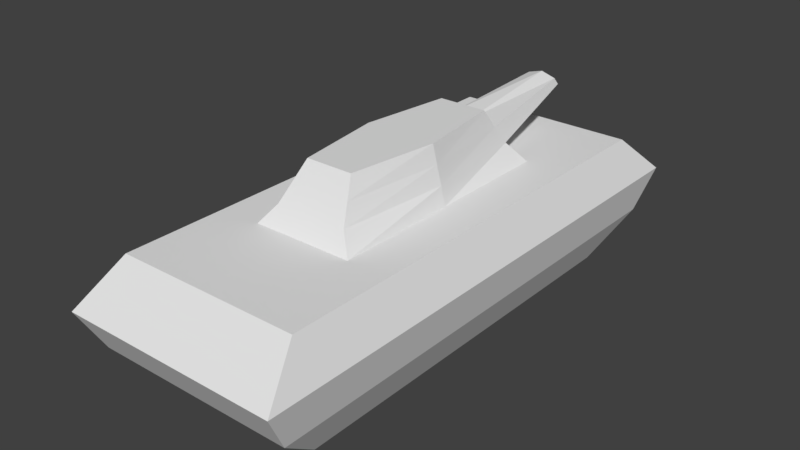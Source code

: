 # Source: My_Tank.blend  (saved by Blender 2.79.0; exported with 4.5.12 LTS)
import bpy
from mathutils import Matrix  # noqa: F401  (used for matrix-valued properties, if any)

bpy.ops.wm.read_factory_settings(use_empty=True)
scene = bpy.context.scene
scene.name = 'Scene'

# ---- collections
col_collection_1 = bpy.data.collections.new('Collection 1'); scene.collection.children.link(col_collection_1)

# ---- world
world_world = bpy.data.worlds.new('World'); scene.world = world_world
world_world.color = (0.05088, 0.05088, 0.05088)
world_world.use_sun_shadow = False
world_world.sun_shadow_jitter_overblur = 0.0
world_world.cycles.sampling_method = 'MANUAL'

# ---- meshes
me_cube_003 = bpy.data.meshes.new('Cube.003')
me_cube_003.from_pydata([(-0.8008, -0.8008, -1.0), (-0.9135, -0.9135, 1.0), (-0.8008, 0.8008, -1.0), (-0.9135, 0.9135, 1.0), (0.8008, -0.8008, -1.0), (0.9135, -0.9135, 1.0), (0.8008, 0.8008, -1.0), (0.9135, 0.9135, 1.0), (-0.8008, 0.4004, -1.0), (-0.8008, 0.0, -1.0), (-0.8008, -0.4004, -1.0), (-0.9135, -0.4568, 1.0), (-0.9135, 0.0, 1.0), (-0.9135, 0.4568, 1.0), (0.8008, -0.4004, -1.0), (0.8008, 0.0, -1.0), (0.8008, 0.4004, -1.0), (0.9135, 0.4568, 1.0), (0.9135, 0.0, 1.0), (0.9135, -0.4568, 1.0), (-1.0, -1.0, -0.3173), (-1.091, -1.091, 0.3494), (-1.091, 1.091, 0.3494), (-1.0, 1.0, -0.3173), (1.091, 1.091, 0.3494), (1.0, 1.0, -0.3173), (1.091, -1.091, 0.3494), (1.0, -1.0, -0.3173), (1.091, 0.5457, 0.3494), (1.0, 0.5, -0.3173), (1.091, 0.0, 0.3494), (1.0, 0.0, -0.3173), (1.091, -0.5457, 0.3494), (1.0, -0.5, -0.3173), (-1.091, -0.5457, 0.3494), (-1.0, -0.5, -0.3173), (-1.091, 0.0, 0.3494), (-1.0, 0.0, -0.3173), (-1.091, 0.5457, 0.3494), (-1.0, 0.5, -0.3173), (0.4004, 0.8008, -1.0), (0.0, 0.8008, -1.0), (-0.4004, 0.8008, -1.0), (-0.4568, 0.9135, 1.0), (0.0, 0.9135, 1.0), (0.4568, 0.9135, 1.0), (-0.4004, -0.8008, -1.0), (0.0, -0.8008, -1.0), (0.4004, -0.8008, -1.0), (0.4568, -0.9135, 1.0), (0.0, -0.9135, 1.0), (-0.4568, -0.9135, 1.0), (-0.5, 0.5, 1.0), (0.0, 0.5, 1.0), (0.5, 0.5, 1.0), (-0.5, 0.0, 1.0), (0.2994, 0.4059, 1.593), (0.5, 0.0, 1.0), (-0.5, -0.5, 1.0), (0.0, -0.5, 1.0), (0.5, -0.5, 1.0), (0.5, 0.5, -1.0), (0.0, 0.5, -1.0), (-0.5, 0.5, -1.0), (0.5, 0.0, -1.0), (0.0, 0.0, -1.0), (-0.5, 0.0, -1.0), (0.5, -0.5, -1.0), (0.0, -0.5, -1.0), (-0.5, -0.5, -1.0), (0.5, -1.0, -0.3173), (0.0, -1.0, -0.3173), (-0.5, -1.0, -0.3173), (0.5457, -1.091, 0.3494), (0.0, -1.091, 0.3494), (-0.5457, -1.091, 0.3494), (-0.5, 1.0, -0.3173), (0.0, 1.0, -0.3173), (0.5, 1.0, -0.3173), (-0.5457, 1.091, 0.3494), (0.0, 1.091, 0.3494), (0.5457, 1.091, 0.3494), (-0.2368, 0.3589, 1.89), (0.0, 0.3589, 1.89), (0.2368, 0.3589, 1.89), (-0.3589, 3.739e-09, 1.89), (0.0, 3.739e-09, 1.89), (0.3589, 3.739e-09, 1.89), (-0.2414, -0.3589, 1.89), (0.0, -0.3589, 1.89), (0.2414, -0.3589, 1.89), (0.3612, 0.453, 1.297), (0.0, 0.453, 1.297), (0.0, 0.4059, 1.593), (0.0, -0.4059, 1.593), (0.0, -0.453, 1.297), (0.2787, -0.453, 1.297), (0.2317, -0.4059, 1.593), (-0.3314, -0.453, 1.297), (-0.2844, -0.4059, 1.593), (-0.4059, 2.492e-09, 1.593), (-0.453, 1.246e-09, 1.297), (0.453, 1.246e-09, 1.297), (0.4059, 2.492e-09, 1.593), (-0.2994, 0.4059, 1.593), (-0.3612, 0.453, 1.297), (3.139e-09, -0.8872, 1.838), (3.139e-09, -0.9045, 1.587), (0.1667, -0.9045, 1.657), (0.1494, -0.8872, 1.767), (-0.1667, -0.9045, 1.657), (-0.1494, -0.8872, 1.767)], [], [(38, 13, 3, 22), (81, 45, 7, 24), (32, 19, 5, 26), (75, 51, 1, 21), (67, 14, 4, 48), (58, 11, 1, 51), (43, 3, 13, 52), (52, 13, 12, 55), (55, 12, 11, 58), (40, 6, 16, 61), (61, 16, 15, 64), (64, 15, 14, 67), (24, 7, 17, 28), (28, 17, 18, 30), (30, 18, 19, 32), (21, 1, 11, 34), (34, 11, 12, 36), (36, 12, 13, 38), (9, 37, 39, 8), (37, 36, 38, 39), (10, 35, 37, 9), (35, 34, 36, 37), (0, 20, 35, 10), (20, 21, 34, 35), (15, 31, 33, 14), (31, 30, 32, 33), (16, 29, 31, 15), (29, 28, 30, 31), (6, 25, 29, 16), (25, 24, 28, 29), (46, 72, 20, 0), (72, 75, 21, 20), (14, 33, 27, 4), (33, 32, 26, 27), (40, 78, 25, 6), (78, 81, 24, 25), (8, 39, 23, 2), (39, 38, 22, 23), (23, 22, 79, 76), (76, 79, 80, 77), (77, 80, 81, 78), (2, 23, 76, 42), (42, 76, 77, 41), (41, 77, 78, 40), (27, 26, 73, 70), (70, 73, 74, 71), (71, 74, 75, 72), (4, 27, 70, 48), (48, 70, 71, 47), (47, 71, 72, 46), (9, 66, 69, 10), (66, 65, 68, 69), (65, 64, 67, 68), (8, 63, 66, 9), (63, 62, 65, 66), (62, 61, 64, 65), (2, 42, 63, 8), (42, 41, 62, 63), (41, 40, 61, 62), (18, 57, 60, 19), (97, 103, 87, 90), (100, 99, 88, 85), (17, 54, 57, 18), (56, 93, 83, 84), (94, 97, 90, 89), (7, 45, 54, 17), (45, 44, 53, 54), (44, 43, 52, 53), (19, 60, 49, 5), (60, 59, 50, 49), (59, 58, 51, 50), (10, 69, 46, 0), (69, 68, 47, 46), (68, 67, 48, 47), (26, 5, 49, 73), (73, 49, 50, 74), (74, 50, 51, 75), (22, 3, 43, 79), (79, 43, 44, 80), (80, 44, 45, 81), (87, 86, 89, 90), (86, 85, 88, 89), (84, 83, 86, 87), (83, 82, 85, 86), (99, 94, 89, 88), (104, 100, 85, 82), (93, 104, 82, 83), (103, 56, 84, 87), (57, 54, 91, 102), (102, 91, 56, 103), (53, 52, 105, 92), (92, 105, 104, 93), (52, 55, 101, 105), (105, 101, 100, 104), (58, 59, 95, 98), (98, 95, 107, 110), (59, 60, 96, 95), (95, 96, 108, 107), (54, 53, 92, 91), (91, 92, 93, 56), (55, 58, 98, 101), (101, 98, 99, 100), (60, 57, 102, 96), (96, 102, 103, 97), (110, 107, 106, 111), (107, 108, 109, 106), (99, 98, 110, 111), (96, 97, 109, 108), (97, 94, 106, 109), (94, 99, 111, 106)])
_uv = me_cube_003.uv_layers.new(name='UVMap')
_uv.uv.foreach_set('vector', [0.0, 0.0, 1.0, 0.0, 1.0, 1.0, 0.0, 1.0, 0.0, 0.0, 1.0, 0.0, 1.0, 1.0, 0.0, 1.0, 0.0, 0.0, 1.0, 0.0, 1.0, 1.0, 0.0, 1.0, 0.0, 0.0, 1.0, 0.0, 1.0, 1.0, 0.0, 1.0, 0.0, 0.0, 1.0, 0.0, 1.0, 1.0, 0.0, 1.0, 0.0, 0.0, 1.0, 0.0, 1.0, 1.0, 0.0, 1.0, 0.0, 0.0, 1.0, 0.0, 1.0, 1.0, 0.0, 1.0, 0.0, 0.0, 1.0, 0.0, 1.0, 1.0, 0.0, 1.0, 0.0, 0.0, 1.0, 0.0, 1.0, 1.0, 0.0, 1.0, 0.0, 0.0, 1.0, 0.0, 1.0, 1.0, 0.0, 1.0, 0.0, 0.0, 1.0, 0.0, 1.0, 1.0, 0.0, 1.0, 0.0, 0.0, 1.0, 0.0, 1.0, 1.0, 0.0, 1.0, 0.0, 0.0, 1.0, 0.0, 1.0, 1.0, 0.0, 1.0, 0.0, 0.0, 1.0, 0.0, 1.0, 1.0, 0.0, 1.0, 0.0, 0.0, 1.0, 0.0, 1.0, 1.0, 0.0, 1.0, 0.0, 0.0, 1.0, 0.0, 1.0, 1.0, 0.0, 1.0, 0.0, 0.0, 1.0, 0.0, 1.0, 1.0, 0.0, 1.0, 0.0, 0.0, 1.0, 0.0, 1.0, 1.0, 0.0, 1.0, 0.0, 0.0, 1.0, 0.0, 1.0, 1.0, 0.0, 1.0, 0.0, 0.0, 1.0, 0.0, 1.0, 1.0, 0.0, 1.0, 0.0, 0.0, 1.0, 0.0, 1.0, 1.0, 0.0, 1.0, 0.0, 0.0, 1.0, 0.0, 1.0, 1.0, 0.0, 1.0, 0.0, 0.0, 1.0, 0.0, 1.0, 1.0, 0.0, 1.0, 0.0, 0.0, 1.0, 0.0, 1.0, 1.0, 0.0, 1.0, 0.0, 0.0, 1.0, 0.0, 1.0, 1.0, 0.0, 1.0, 0.0, 0.0, 1.0, 0.0, 1.0, 1.0, 0.0, 1.0, 0.0, 0.0, 1.0, 0.0, 1.0, 1.0, 0.0, 1.0, 0.0, 0.0, 1.0, 0.0, 1.0, 1.0, 0.0, 1.0, 0.0, 0.0, 1.0, 0.0, 1.0, 1.0, 0.0, 1.0, 0.0, 0.0, 1.0, 0.0, 1.0, 1.0, 0.0, 1.0, 0.0, 0.0, 1.0, 0.0, 1.0, 1.0, 0.0, 1.0, 0.0, 0.0, 1.0, 0.0, 1.0, 1.0, 0.0, 1.0, 0.0, 0.0, 1.0, 0.0, 1.0, 1.0, 0.0, 1.0, 0.0, 0.0, 1.0, 0.0, 1.0, 1.0, 0.0, 1.0, 0.0, 0.0, 1.0, 0.0, 1.0, 1.0, 0.0, 1.0, 0.0, 0.0, 1.0, 0.0, 1.0, 1.0, 0.0, 1.0, 0.0, 0.0, 1.0, 0.0, 1.0, 1.0, 0.0, 1.0, 0.0, 0.0, 1.0, 0.0, 1.0, 1.0, 0.0, 1.0, 0.0, 0.0, 1.0, 0.0, 1.0, 1.0, 0.0, 1.0, 0.0, 0.0, 1.0, 0.0, 1.0, 1.0, 0.0, 1.0, 0.0, 0.0, 1.0, 0.0, 1.0, 1.0, 0.0, 1.0, 0.0, 0.0, 1.0, 0.0, 1.0, 1.0, 0.0, 1.0, 0.0, 0.0, 1.0, 0.0, 1.0, 1.0, 0.0, 1.0, 0.0, 0.0, 1.0, 0.0, 1.0, 1.0, 0.0, 1.0, 0.0, 0.0, 1.0, 0.0, 1.0, 1.0, 0.0, 1.0, 0.0, 0.0, 1.0, 0.0, 1.0, 1.0, 0.0, 1.0, 0.0, 0.0, 1.0, 0.0, 1.0, 1.0, 0.0, 1.0, 0.0, 0.0, 1.0, 0.0, 1.0, 1.0, 0.0, 1.0, 0.0, 0.0, 1.0, 0.0, 1.0, 1.0, 0.0, 1.0, 0.0, 0.0, 1.0, 0.0, 1.0, 1.0, 0.0, 1.0, 0.0, 0.0, 1.0, 0.0, 1.0, 1.0, 0.0, 1.0, 0.0, 0.0, 1.0, 0.0, 1.0, 1.0, 0.0, 1.0, 0.0, 0.0, 1.0, 0.0, 1.0, 1.0, 0.0, 1.0, 0.0, 0.0, 1.0, 0.0, 1.0, 1.0, 0.0, 1.0, 0.0, 0.0, 1.0, 0.0, 1.0, 1.0, 0.0, 1.0, 0.0, 0.0, 1.0, 0.0, 1.0, 1.0, 0.0, 1.0, 0.0, 0.0, 1.0, 0.0, 1.0, 1.0, 0.0, 1.0, 0.0, 0.0, 1.0, 0.0, 1.0, 1.0, 0.0, 1.0, 0.0, 0.0, 1.0, 0.0, 1.0, 1.0, 0.0, 1.0, 0.0, 0.0, 1.0, 0.0, 1.0, 1.0, 0.0, 1.0, 0.0, 0.0, 1.0, 0.0, 1.0, 1.0, 0.0, 1.0, 0.0, 0.0, 1.0, 0.0, 1.0, 1.0, 0.0, 1.0, 0.0, 0.0, 1.0, 0.0, 1.0, 1.0, 0.0, 1.0, 0.0, 0.0, 1.0, 0.0, 1.0, 1.0, 0.0, 1.0, 0.0, 0.0, 1.0, 0.0, 1.0, 1.0, 0.0, 1.0, 0.0, 0.0, 1.0, 0.0, 1.0, 1.0, 0.0, 1.0, 0.0, 0.0, 1.0, 0.0, 1.0, 1.0, 0.0, 1.0, 0.0, 0.0, 1.0, 0.0, 1.0, 1.0, 0.0, 1.0, 0.0, 0.0, 1.0, 0.0, 1.0, 1.0, 0.0, 1.0, 0.0, 0.0, 1.0, 0.0, 1.0, 1.0, 0.0, 1.0, 0.0, 0.0, 1.0, 0.0, 1.0, 1.0, 0.0, 1.0, 0.0, 0.0, 1.0, 0.0, 1.0, 1.0, 0.0, 1.0, 0.0, 0.0, 1.0, 0.0, 1.0, 1.0, 0.0, 1.0, 0.0, 0.0, 1.0, 0.0, 1.0, 1.0, 0.0, 1.0, 0.0, 0.0, 1.0, 0.0, 1.0, 1.0, 0.0, 1.0, 0.0, 0.0, 1.0, 0.0, 1.0, 1.0, 0.0, 1.0, 0.0, 0.0, 1.0, 0.0, 1.0, 1.0, 0.0, 1.0, 0.0, 0.0, 1.0, 0.0, 1.0, 1.0, 0.0, 1.0, 0.0, 0.0, 1.0, 0.0, 1.0, 1.0, 0.0, 1.0, 0.0, 0.0, 1.0, 0.0, 1.0, 1.0, 0.0, 1.0, 0.0, 0.0, 1.0, 0.0, 1.0, 1.0, 0.0, 1.0, 0.0, 0.0, 1.0, 0.0, 1.0, 1.0, 0.0, 1.0, 0.0, 0.0, 1.0, 0.0, 1.0, 1.0, 0.0, 1.0, 0.0, 0.0, 1.0, 0.0, 1.0, 1.0, 0.0, 1.0, 0.0, 0.0, 1.0, 0.0, 1.0, 1.0, 0.0, 1.0, 0.0, 0.0, 1.0, 0.0, 1.0, 1.0, 0.0, 1.0, 0.0, 0.0, 1.0, 0.0, 1.0, 1.0, 0.0, 1.0, 0.0, 0.0, 1.0, 0.0, 1.0, 1.0, 0.0, 1.0, 0.0, 0.0, 1.0, 0.0, 1.0, 1.0, 0.0, 1.0, 0.0, 0.0, 1.0, 0.0, 1.0, 1.0, 0.0, 1.0, 0.0, 0.0, 1.0, 0.0, 1.0, 1.0, 0.0, 1.0, 0.0, 0.0, 1.0, 0.0, 1.0, 1.0, 0.0, 1.0, 0.0, 0.0, 1.0, 0.0, 1.0, 1.0, 0.0, 1.0, 0.0, 0.0, 1.0, 0.0, 1.0, 1.0, 0.0, 1.0, 0.0, 0.0, 1.0, 0.0, 1.0, 1.0, 0.0, 1.0, 0.0, 0.0, 1.0, 0.0, 1.0, 1.0, 0.0, 1.0, 0.0, 0.0, 1.0, 0.0, 1.0, 1.0, 0.0, 1.0, 0.0, 0.0, 1.0, 0.0, 1.0, 1.0, 0.0, 1.0, 0.0, 0.0, 1.0, 0.0, 1.0, 1.0, 0.0, 1.0, 0.0, 0.0, 1.0, 0.0, 1.0, 1.0, 0.0, 1.0, 0.0, 0.0, 1.0, 0.0, 1.0, 1.0, 0.0, 1.0, 0.0, 0.0, 1.0, 0.0, 1.0, 1.0, 0.0, 1.0, 0.0, 0.0, 1.0, 0.0, 1.0, 1.0, 0.0, 1.0, 0.0, 0.0, 1.0, 0.0, 1.0, 1.0, 0.0, 1.0, 0.0, 0.0, 1.0, 0.0, 1.0, 1.0, 0.0, 1.0, 0.0, 0.0, 1.0, 0.0, 1.0, 1.0, 0.0, 1.0, 0.0, 0.0, 1.0, 0.0, 1.0, 1.0, 0.0, 1.0, 0.0, 0.0, 1.0, 0.0, 1.0, 1.0, 0.0, 1.0, 0.0, 0.0, 1.0, 0.0, 1.0, 1.0, 0.0, 1.0, 0.0, 0.0, 1.0, 0.0, 1.0, 1.0, 0.0, 1.0])
me_cube_003.use_remesh_preserve_volume = False
me_cube_003.use_remesh_preserve_attributes = False
me_cube_003.use_mirror_vertex_groups = False
me_cube_003.update()

# ---- objects
ob_cube = bpy.data.objects.new('Cube', me_cube_003)

# ---- transforms, parenting, visibility, modifiers, constraints
ob_cube.location = (0.0, 0.0, 0.0)
ob_cube.rotation_euler = (0.0, 0.0, 3.142)
ob_cube.scale = (1.063, 2.626, 0.6486)
ob_cube.lineart.crease_threshold = 0.0

# ---- collection membership
col_collection_1.objects.link(ob_cube)

# ---- scene / render settings (as saved in the file)
scene.frame_start = 1; scene.frame_end = 250; scene.frame_set(1)
scene.render.engine = 'BLENDER_EEVEE_NEXT'
scene.render.resolution_percentage = 50
scene.render.dither_intensity = 0.0
scene.cycles.use_denoising = False
scene.cycles.samples = 128
scene.cycles.sampling_pattern = 'TABULATED_SOBOL'
scene.cycles.use_adaptive_sampling = False
scene.cycles.use_light_tree = False
scene.cycles.blur_glossy = 0.0
scene.cycles.sample_clamp_indirect = 0.0
scene.view_settings.view_transform = 'Standard'
bpy.context.view_layer.update()

# ---- added for rendering (the .blend has no active camera and no usable light): camera, sun
cam_auto = bpy.data.cameras.new('AutoCamera')
cam_auto.lens = 50.0
cam_auto.sensor_width = 36.0
cam_auto.clip_end = 1000.0
ob_auto_camera = bpy.data.objects.new('AutoCamera', cam_auto)
scene.collection.objects.link(ob_auto_camera)
ob_auto_camera.location = (5.97782, -7.17338, 5.07074)
ob_auto_camera.rotation_euler = (1.09748, -7.21219e-08, 0.694738)
scene.camera = ob_auto_camera
light_auto_sun = bpy.data.lights.new('AutoSun', 'SUN')
light_auto_sun.energy = 3.0
light_auto_sun.angle = 0.0523599
ob_auto_sun = bpy.data.objects.new('AutoSun', light_auto_sun)
scene.collection.objects.link(ob_auto_sun)
ob_auto_sun.rotation_euler = (0.872665, 0.174533, 0.523599)
bpy.context.view_layer.update()
